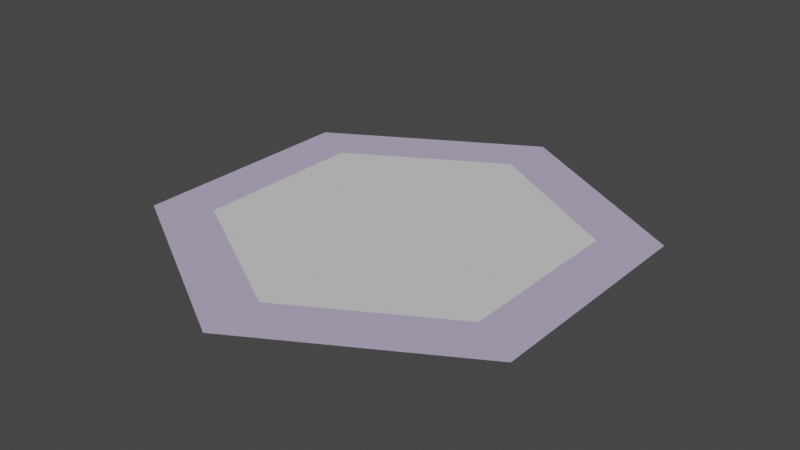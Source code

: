 # Source: none.blend  (saved by Blender 4.0.36; exported with 4.5.12 LTS)
import bpy
from mathutils import Matrix  # noqa: F401  (used for matrix-valued properties, if any)

bpy.ops.wm.read_factory_settings(use_empty=True)
scene = bpy.context.scene
scene.name = 'Scene'

# ---- collections
col_collection_1 = bpy.data.collections.new('Collection 1'); scene.collection.children.link(col_collection_1)

# ---- materials (node trees are filled in below, after node groups)
mat_material = bpy.data.materials.new('Material')
mat_material.use_transparent_shadow = False
mat_material.diffuse_color = (0.6724, 0.6724, 0.6724, 1.0)
mat_material_001 = bpy.data.materials.new('Material.001')
mat_material_001.use_transparent_shadow = False
mat_material_001.diffuse_color = (0.491, 0.4179, 0.6038, 1.0)

# ---- material node trees

# ---- world
world_world = bpy.data.worlds.new('World'); scene.world = world_world
world_world.use_nodes = True; world_world.node_tree.nodes.clear()
_N = world_world.node_tree.nodes; _L = world_world.node_tree.links
n0 = _N.new('ShaderNodeOutputWorld'); n0.name = 'World Output'; n0.location = (300, 300)
n1 = _N.new('ShaderNodeBackground'); n1.name = 'Background'; n1.location = (10, 300)
n1.inputs[0].default_value = (0.05088, 0.05088, 0.05088, 1.0)
_L.new(n1.outputs[0], n0.inputs[0])
n0.is_active_output = True
world_world.color = (0.05088, 0.05088, 0.05088)
world_world.use_sun_shadow = False
world_world.sun_shadow_jitter_overblur = 0.0

# ---- meshes
me_cylinder_003 = bpy.data.meshes.new('Cylinder.003')
me_cylinder_003.from_pydata([(0.0, 1.0, 0.0), (0.866, 0.5, 0.0), (0.866, -0.5, 0.0), (0.0, -1.0, 0.0), (-0.866, -0.5, 0.0), (-0.866, 0.5, 0.0)], [], [(1, 0, 5, 4, 3, 2)])
me_cylinder_003.materials.append(mat_material)
me_cylinder_003.update()
me_cylinder_003.normals_split_custom_set([tuple(v) for v in zip(*[iter([0.0, 0.0, 1.0, 0.0, 0.0, 1.0, 0.0, 0.0, 1.0, 0.0, 0.0, 1.0, 0.0, 0.0, 1.0, 0.0, 0.0, 1.0])] * 3)])
me_cylinder_004 = bpy.data.meshes.new('Cylinder.004')
me_cylinder_004.from_pydata([(0.0, 0.75, 0.0), (0.0, 1.0, 0.0), (0.866, 0.5, 0.0), (0.6495, 0.375, 0.0), (0.866, -0.5, 0.0), (0.6495, -0.375, 0.0), (0.0, -1.0, 0.0), (0.0, -0.75, 0.0), (-0.866, -0.5, 0.0), (-0.6495, -0.375, 0.0), (-0.866, 0.5, 0.0), (-0.6495, 0.375, 0.0)], [], [(9, 8, 6, 7), (3, 2, 1, 0), (7, 6, 4, 5), (5, 4, 2, 3), (0, 1, 10, 11), (11, 10, 8, 9)])
me_cylinder_004.materials.append(mat_material_001)
me_cylinder_004.update()
me_cylinder_004.normals_split_custom_set([tuple(v) for v in zip(*[iter([0.0, 0.0, 1.0, 0.0, 0.0, 1.0, 0.0, 0.0, 1.0, 0.0, 0.0, 1.0, 0.0, 0.0, 1.0, 0.0, 0.0, 1.0, 0.0, 0.0, 1.0, 0.0, 0.0, 1.0, 0.0, 0.0, 1.0, 0.0, 0.0, 1.0, 0.0, 0.0, 1.0, 0.0, 0.0, 1.0, 0.0, 0.0, 1.0, 0.0, 0.0, 1.0, 0.0, 0.0, 1.0, 0.0, 0.0, 1.0, 0.0, 0.0, 1.0, 0.0, 0.0, 1.0, 0.0, 0.0, 1.0, 0.0, 0.0, 1.0, 0.0, 0.0, 1.0, 0.0, 0.0, 1.0, 0.0, 0.0, 1.0, 0.0, 0.0, 1.0])] * 3)])

# ---- objects
ob_1_top = bpy.data.objects.new('1-top', me_cylinder_003)
ob_0_base = bpy.data.objects.new('0-base', me_cylinder_004)

# ---- transforms, parenting, visibility, modifiers, constraints
ob_1_top.location = (0.0, 0.0, 0.0)
ob_1_top.scale = (0.75, 0.75, 3.0)
ob_0_base.location = (0.0, 0.0, 0.0)
ob_0_base.scale = (1.0, 1.0, 3.0)

# ---- collection membership
col_collection_1.objects.link(ob_1_top)
col_collection_1.objects.link(ob_0_base)

# ---- scene / render settings (as saved in the file)
scene.frame_start = 1; scene.frame_end = 250; scene.frame_set(0)
scene.render.engine = 'BLENDER_EEVEE_NEXT'
scene.cycles.sampling_pattern = 'TABULATED_SOBOL'
scene.cycles.use_light_tree = False
scene.view_settings.view_transform = 'Filmic'
bpy.context.view_layer.update()

# ---- added for rendering (the .blend has no active camera and no usable light): camera, sun
cam_auto = bpy.data.cameras.new('AutoCamera')
cam_auto.lens = 50.0
cam_auto.sensor_width = 36.0
cam_auto.clip_end = 1000.0
ob_auto_camera = bpy.data.objects.new('AutoCamera', cam_auto)
scene.collection.objects.link(ob_auto_camera)
ob_auto_camera.location = (2.44791, -2.9375, 1.95833)
ob_auto_camera.rotation_euler = (1.09748, -7.21219e-08, 0.694738)
scene.camera = ob_auto_camera
light_auto_sun = bpy.data.lights.new('AutoSun', 'SUN')
light_auto_sun.energy = 3.0
light_auto_sun.angle = 0.0523599
ob_auto_sun = bpy.data.objects.new('AutoSun', light_auto_sun)
scene.collection.objects.link(ob_auto_sun)
ob_auto_sun.rotation_euler = (0.872665, 0.174533, 0.523599)
bpy.context.view_layer.update()
